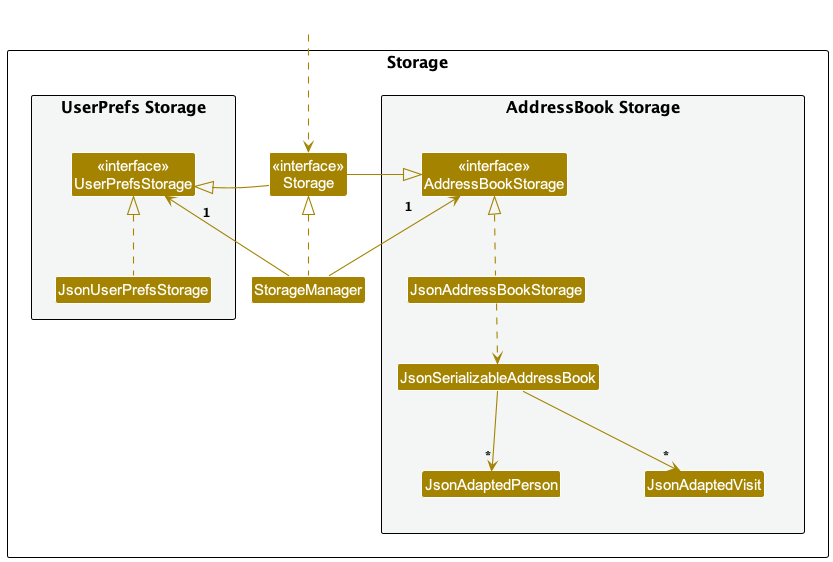

The diagram above was rendered by PlantUML. Its source (embedded in the PNG):
@startuml
!include style.puml
skinparam arrowThickness 1.1
skinparam arrowColor STORAGE_COLOR
skinparam classBackgroundColor STORAGE_COLOR

package Storage as StoragePackage {

package "UserPrefs Storage" #F4F6F6{
Class "<<interface>>\nUserPrefsStorage" as UserPrefsStorage
Class JsonUserPrefsStorage
}

Class "<<interface>>\nStorage" as Storage
Class StorageManager

package "AddressBook Storage" #F4F6F6{
Class "<<interface>>\nAddressBookStorage" as AddressBookStorage
Class JsonAddressBookStorage
Class JsonSerializableAddressBook
Class JsonAdaptedPerson
Class JsonAdaptedVisit
}

}

Class HiddenOutside #FFFFFF
HiddenOutside ..> Storage

StorageManager .up.|> Storage
StorageManager -up-> "1" UserPrefsStorage
StorageManager -up-> "1" AddressBookStorage

Storage -left-|> UserPrefsStorage
Storage -right-|> AddressBookStorage

JsonUserPrefsStorage .up.|> UserPrefsStorage
JsonAddressBookStorage .up.|> AddressBookStorage
JsonAddressBookStorage ..> JsonSerializableAddressBook
JsonSerializableAddressBook --> "*" JsonAdaptedPerson
JsonSerializableAddressBook --> "*" JsonAdaptedVisit

@enduml